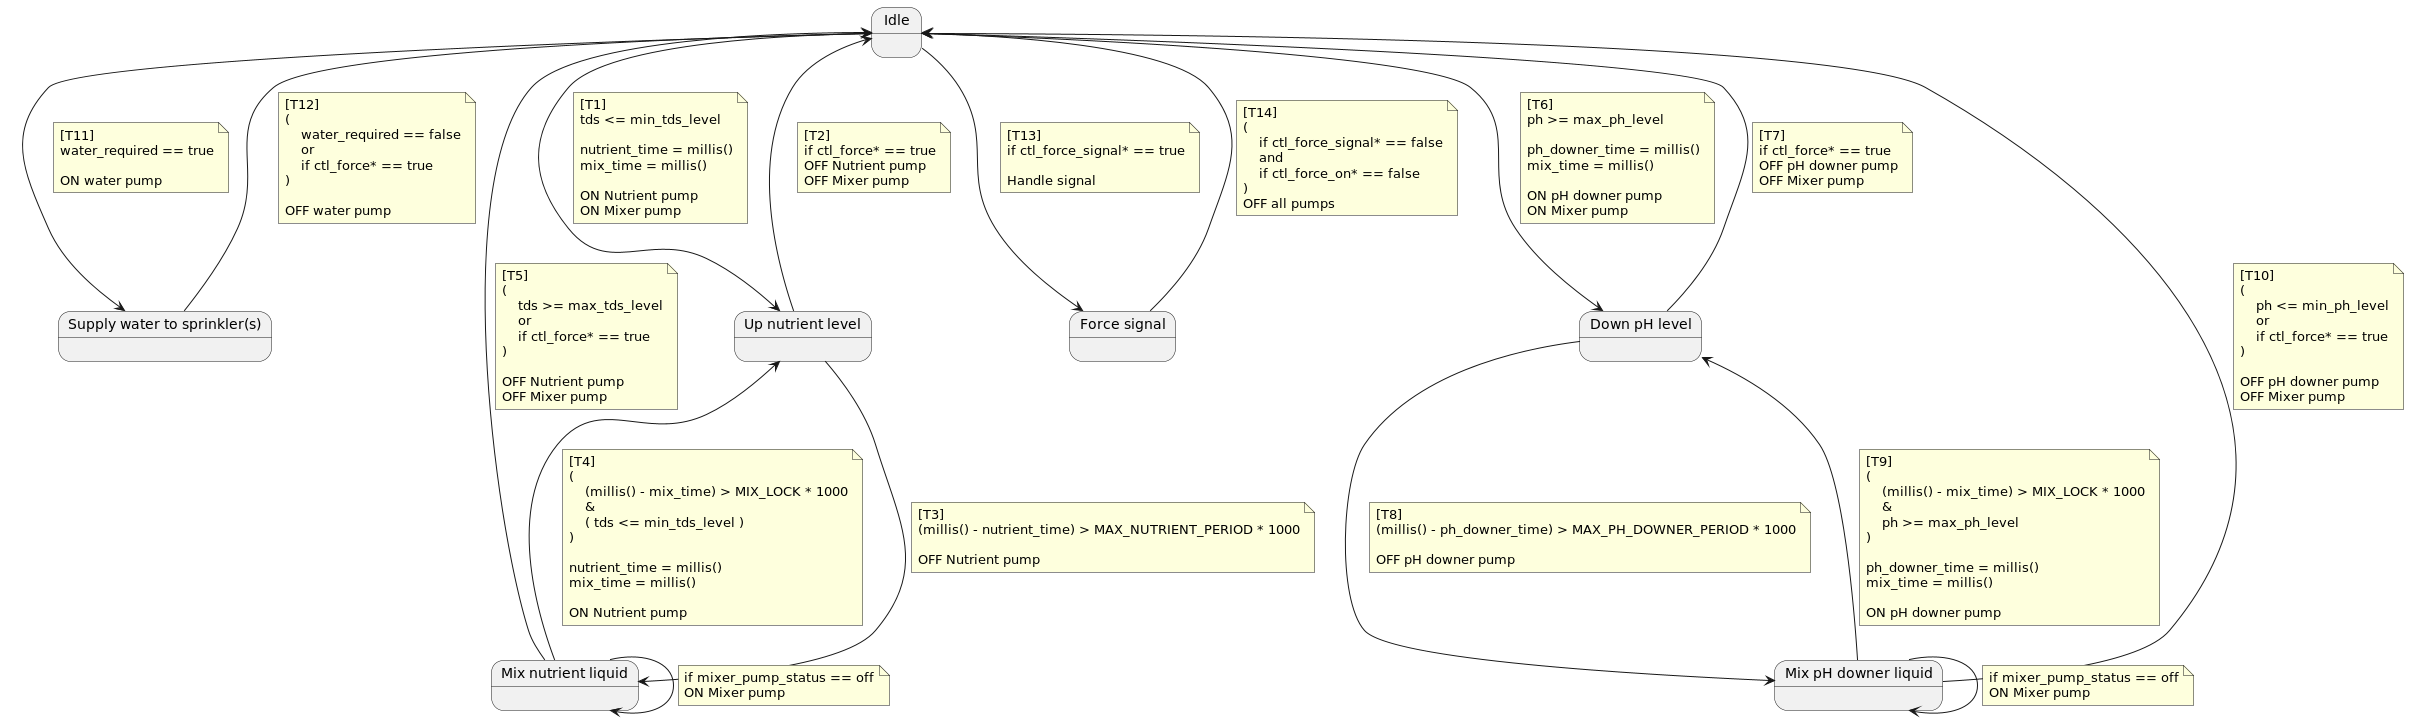

The diagram above was rendered by PlantUML. Its source (embedded in the PNG):
@startuml

state "Idle" as IDLE
state "Supply water to sprinkler(s)" as WATER_PUMP_ON
state "Up nutrient level" as UP_NUTRIENT_LEVEL
state "Mix nutrient liquid" as MIX_NUTRIENT_LIQUID
state "Down pH level" as DOWN_PH_LEVEL
state "Mix pH downer liquid" as MIX_PH_DOWNER_LIQUID
state "Force signal" as FORCE_SIGNAL


' ================= nutrient level regulation  =================
' ==============================================================
IDLE --> UP_NUTRIENT_LEVEL
    note on link
        [T1]
        tds <= min_tds_level

        nutrient_time = millis()
        mix_time = millis()

        ON Nutrient pump
        ON Mixer pump
    end note

UP_NUTRIENT_LEVEL --> IDLE
    note on link
        [T2]
        if ctl_force* == true
        OFF Nutrient pump
        OFF Mixer pump
    end note

UP_NUTRIENT_LEVEL --> MIX_NUTRIENT_LIQUID
    note on link
        [T3]
        (millis() - nutrient_time) > MAX_NUTRIENT_PERIOD * 1000

        OFF Nutrient pump
    end note


MIX_NUTRIENT_LIQUID --> UP_NUTRIENT_LEVEL
    note on link
        [T4]
        (
            (millis() - mix_time) > MIX_LOCK * 1000
            &
            ( tds <= min_tds_level )
        )

        nutrient_time = millis()
        mix_time = millis()

        ON Nutrient pump
    end note

MIX_NUTRIENT_LIQUID --> IDLE
    note on link
        [T5]
        (
            tds >= max_tds_level
            or
            if ctl_force* == true
        )

        OFF Nutrient pump
        OFF Mixer pump
    end note

MIX_NUTRIENT_LIQUID --> MIX_NUTRIENT_LIQUID
    note on link
        if mixer_pump_status == off
        ON Mixer pump
    end note



' ==================== pH level regulation  ====================
' ==============================================================
IDLE --> DOWN_PH_LEVEL
    note on link
        [T6]
        ph >= max_ph_level

        ph_downer_time = millis()
        mix_time = millis()

        ON pH downer pump
        ON Mixer pump
    end note

DOWN_PH_LEVEL --> IDLE
    note on link
        [T7]
        if ctl_force* == true
        OFF pH downer pump
        OFF Mixer pump
    end note

DOWN_PH_LEVEL --> MIX_PH_DOWNER_LIQUID
    note on link
        [T8]
        (millis() - ph_downer_time) > MAX_PH_DOWNER_PERIOD * 1000

        OFF pH downer pump
    end note

MIX_PH_DOWNER_LIQUID --> DOWN_PH_LEVEL
    note on link
        [T9]
        (
            (millis() - mix_time) > MIX_LOCK * 1000
            &
            ph >= max_ph_level
        )

        ph_downer_time = millis()
        mix_time = millis()

        ON pH downer pump
    end note


MIX_PH_DOWNER_LIQUID --> IDLE
    note on link
        [T10]
        (
            ph <= min_ph_level
            or
            if ctl_force* == true
        )

        OFF pH downer pump
        OFF Mixer pump
    end note


MIX_PH_DOWNER_LIQUID --> MIX_PH_DOWNER_LIQUID
    note on link
        if mixer_pump_status == off
        ON Mixer pump
    end note


IDLE --> WATER_PUMP_ON
    note on link
        [T11]
        water_required == true

        ON water pump
    end note

WATER_PUMP_ON --> IDLE
    note on link
        [T12]
        (
            water_required == false
            or
            if ctl_force* == true
        )

        OFF water pump
    end note

' ========================= force state ========================
' ==============================================================
IDLE --> FORCE_SIGNAL
    note on link
        [T13]
        if ctl_force_signal* == true

        Handle signal
    end note

FORCE_SIGNAL --> IDLE
    note on link
        [T14]
        (
            if ctl_force_signal* == false
            and
            if ctl_force_on* == false
        )
        OFF all pumps
    end note



@enduml